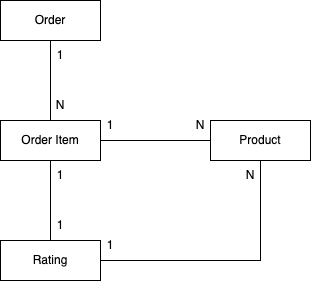

The diagram above was exported from draw.io. Its source (the exported page's mxGraphModel, read from the mxfile embedded in the PNG):
<mxGraphModel dx="2934" dy="1194" grid="1" gridSize="10" guides="1" tooltips="1" connect="1" arrows="1" fold="1" page="1" pageScale="1" pageWidth="827" pageHeight="1169" math="0" shadow="0">
  <root>
    <mxCell id="0" />
    <mxCell id="1" parent="0" />
    <mxCell id="2" style="edgeStyle=orthogonalEdgeStyle;rounded=0;orthogonalLoop=1;jettySize=auto;html=1;exitX=0.5;exitY=1;exitDx=0;exitDy=0;entryX=0.5;entryY=0;entryDx=0;entryDy=0;endArrow=none;endFill=0;" edge="1" source="3" target="6" parent="1">
      <mxGeometry relative="1" as="geometry" />
    </mxCell>
    <mxCell id="3" value="Order" style="whiteSpace=wrap;html=1;align=center;" vertex="1" parent="1">
      <mxGeometry x="190" y="320" width="100" height="40" as="geometry" />
    </mxCell>
    <mxCell id="4" style="edgeStyle=orthogonalEdgeStyle;rounded=0;orthogonalLoop=1;jettySize=auto;html=1;exitX=1;exitY=0.5;exitDx=0;exitDy=0;endArrow=none;endFill=0;" edge="1" source="6" target="9" parent="1">
      <mxGeometry relative="1" as="geometry" />
    </mxCell>
    <mxCell id="5" style="edgeStyle=orthogonalEdgeStyle;rounded=0;orthogonalLoop=1;jettySize=auto;html=1;exitX=0.5;exitY=1;exitDx=0;exitDy=0;entryX=0.5;entryY=0;entryDx=0;entryDy=0;endArrow=none;endFill=0;" edge="1" source="6" target="8" parent="1">
      <mxGeometry relative="1" as="geometry" />
    </mxCell>
    <mxCell id="6" value="Order Item" style="whiteSpace=wrap;html=1;align=center;" vertex="1" parent="1">
      <mxGeometry x="190" y="440" width="100" height="40" as="geometry" />
    </mxCell>
    <mxCell id="7" style="edgeStyle=orthogonalEdgeStyle;rounded=0;orthogonalLoop=1;jettySize=auto;html=1;exitX=1;exitY=0.5;exitDx=0;exitDy=0;endArrow=none;endFill=0;" edge="1" source="8" target="9" parent="1">
      <mxGeometry relative="1" as="geometry" />
    </mxCell>
    <mxCell id="8" value="Rating" style="whiteSpace=wrap;html=1;align=center;" vertex="1" parent="1">
      <mxGeometry x="190" y="560" width="100" height="40" as="geometry" />
    </mxCell>
    <mxCell id="9" value="Product" style="whiteSpace=wrap;html=1;align=center;" vertex="1" parent="1">
      <mxGeometry x="400" y="440" width="100" height="40" as="geometry" />
    </mxCell>
    <mxCell id="10" value="1" style="text;html=1;strokeColor=none;fillColor=none;align=center;verticalAlign=middle;whiteSpace=wrap;rounded=0;" vertex="1" parent="1">
      <mxGeometry x="240" y="360" width="20" height="30" as="geometry" />
    </mxCell>
    <mxCell id="11" value="N" style="text;html=1;strokeColor=none;fillColor=none;align=center;verticalAlign=middle;whiteSpace=wrap;rounded=0;" vertex="1" parent="1">
      <mxGeometry x="240" y="410" width="20" height="30" as="geometry" />
    </mxCell>
    <mxCell id="12" value="1" style="text;html=1;strokeColor=none;fillColor=none;align=center;verticalAlign=middle;whiteSpace=wrap;rounded=0;" vertex="1" parent="1">
      <mxGeometry x="240" y="480" width="20" height="30" as="geometry" />
    </mxCell>
    <mxCell id="13" value="1" style="text;html=1;strokeColor=none;fillColor=none;align=center;verticalAlign=middle;whiteSpace=wrap;rounded=0;" vertex="1" parent="1">
      <mxGeometry x="240" y="530" width="20" height="30" as="geometry" />
    </mxCell>
    <mxCell id="14" value="1" style="text;html=1;strokeColor=none;fillColor=none;align=center;verticalAlign=middle;whiteSpace=wrap;rounded=0;" vertex="1" parent="1">
      <mxGeometry x="290" y="430" width="20" height="30" as="geometry" />
    </mxCell>
    <mxCell id="15" value="N" style="text;html=1;strokeColor=none;fillColor=none;align=center;verticalAlign=middle;whiteSpace=wrap;rounded=0;" vertex="1" parent="1">
      <mxGeometry x="380" y="430" width="20" height="30" as="geometry" />
    </mxCell>
    <mxCell id="16" value="1" style="text;html=1;strokeColor=none;fillColor=none;align=center;verticalAlign=middle;whiteSpace=wrap;rounded=0;" vertex="1" parent="1">
      <mxGeometry x="290" y="550" width="20" height="30" as="geometry" />
    </mxCell>
    <mxCell id="17" value="N" style="text;html=1;strokeColor=none;fillColor=none;align=center;verticalAlign=middle;whiteSpace=wrap;rounded=0;" vertex="1" parent="1">
      <mxGeometry x="430" y="480" width="20" height="30" as="geometry" />
    </mxCell>
  </root>
</mxGraphModel>